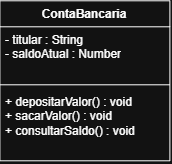

The diagram above was exported from draw.io. Its source (the exported page's mxGraphModel, read from the mxfile embedded in the PNG):
<mxGraphModel dx="828" dy="443" grid="1" gridSize="10" guides="1" tooltips="1" connect="1" arrows="1" fold="1" page="1" pageScale="1" pageWidth="827" pageHeight="1169" math="0" shadow="0">
  <root>
    <mxCell id="0" />
    <mxCell id="1" parent="0" />
    <mxCell id="WSS2d1SFM0C1kSJgxiCH-1" parent="1" style="swimlane;fontStyle=1;align=center;verticalAlign=top;childLayout=stackLayout;horizontal=1;startSize=26;horizontalStack=0;resizeParent=1;resizeParentMax=0;resizeLast=0;collapsible=1;marginBottom=0;whiteSpace=wrap;html=1;" value="ContaBancaria" vertex="1">
      <mxGeometry height="160" width="170" x="140" y="30" as="geometry" />
    </mxCell>
    <mxCell id="WSS2d1SFM0C1kSJgxiCH-2" parent="WSS2d1SFM0C1kSJgxiCH-1" style="text;strokeColor=none;fillColor=none;align=left;verticalAlign=top;spacingLeft=4;spacingRight=4;overflow=hidden;rotatable=0;points=[[0,0.5],[1,0.5]];portConstraint=eastwest;whiteSpace=wrap;html=1;" value="- titular : String&lt;div&gt;- saldoAtual : Number&lt;/div&gt;" vertex="1">
      <mxGeometry height="54" width="170" y="26" as="geometry" />
    </mxCell>
    <mxCell id="WSS2d1SFM0C1kSJgxiCH-3" parent="WSS2d1SFM0C1kSJgxiCH-1" style="line;strokeWidth=1;fillColor=none;align=left;verticalAlign=middle;spacingTop=-1;spacingLeft=3;spacingRight=3;rotatable=0;labelPosition=right;points=[];portConstraint=eastwest;strokeColor=inherit;" value="" vertex="1">
      <mxGeometry height="8" width="170" y="80" as="geometry" />
    </mxCell>
    <mxCell id="WSS2d1SFM0C1kSJgxiCH-4" parent="WSS2d1SFM0C1kSJgxiCH-1" style="text;strokeColor=none;fillColor=none;align=left;verticalAlign=top;spacingLeft=4;spacingRight=4;overflow=hidden;rotatable=0;points=[[0,0.5],[1,0.5]];portConstraint=eastwest;whiteSpace=wrap;html=1;" value="+ depositarValor() : void&lt;div&gt;+ sacarValor() : void&lt;/div&gt;&lt;div&gt;+ consultarSaldo() : void&lt;/div&gt;" vertex="1">
      <mxGeometry height="72" width="170" y="88" as="geometry" />
    </mxCell>
  </root>
</mxGraphModel>